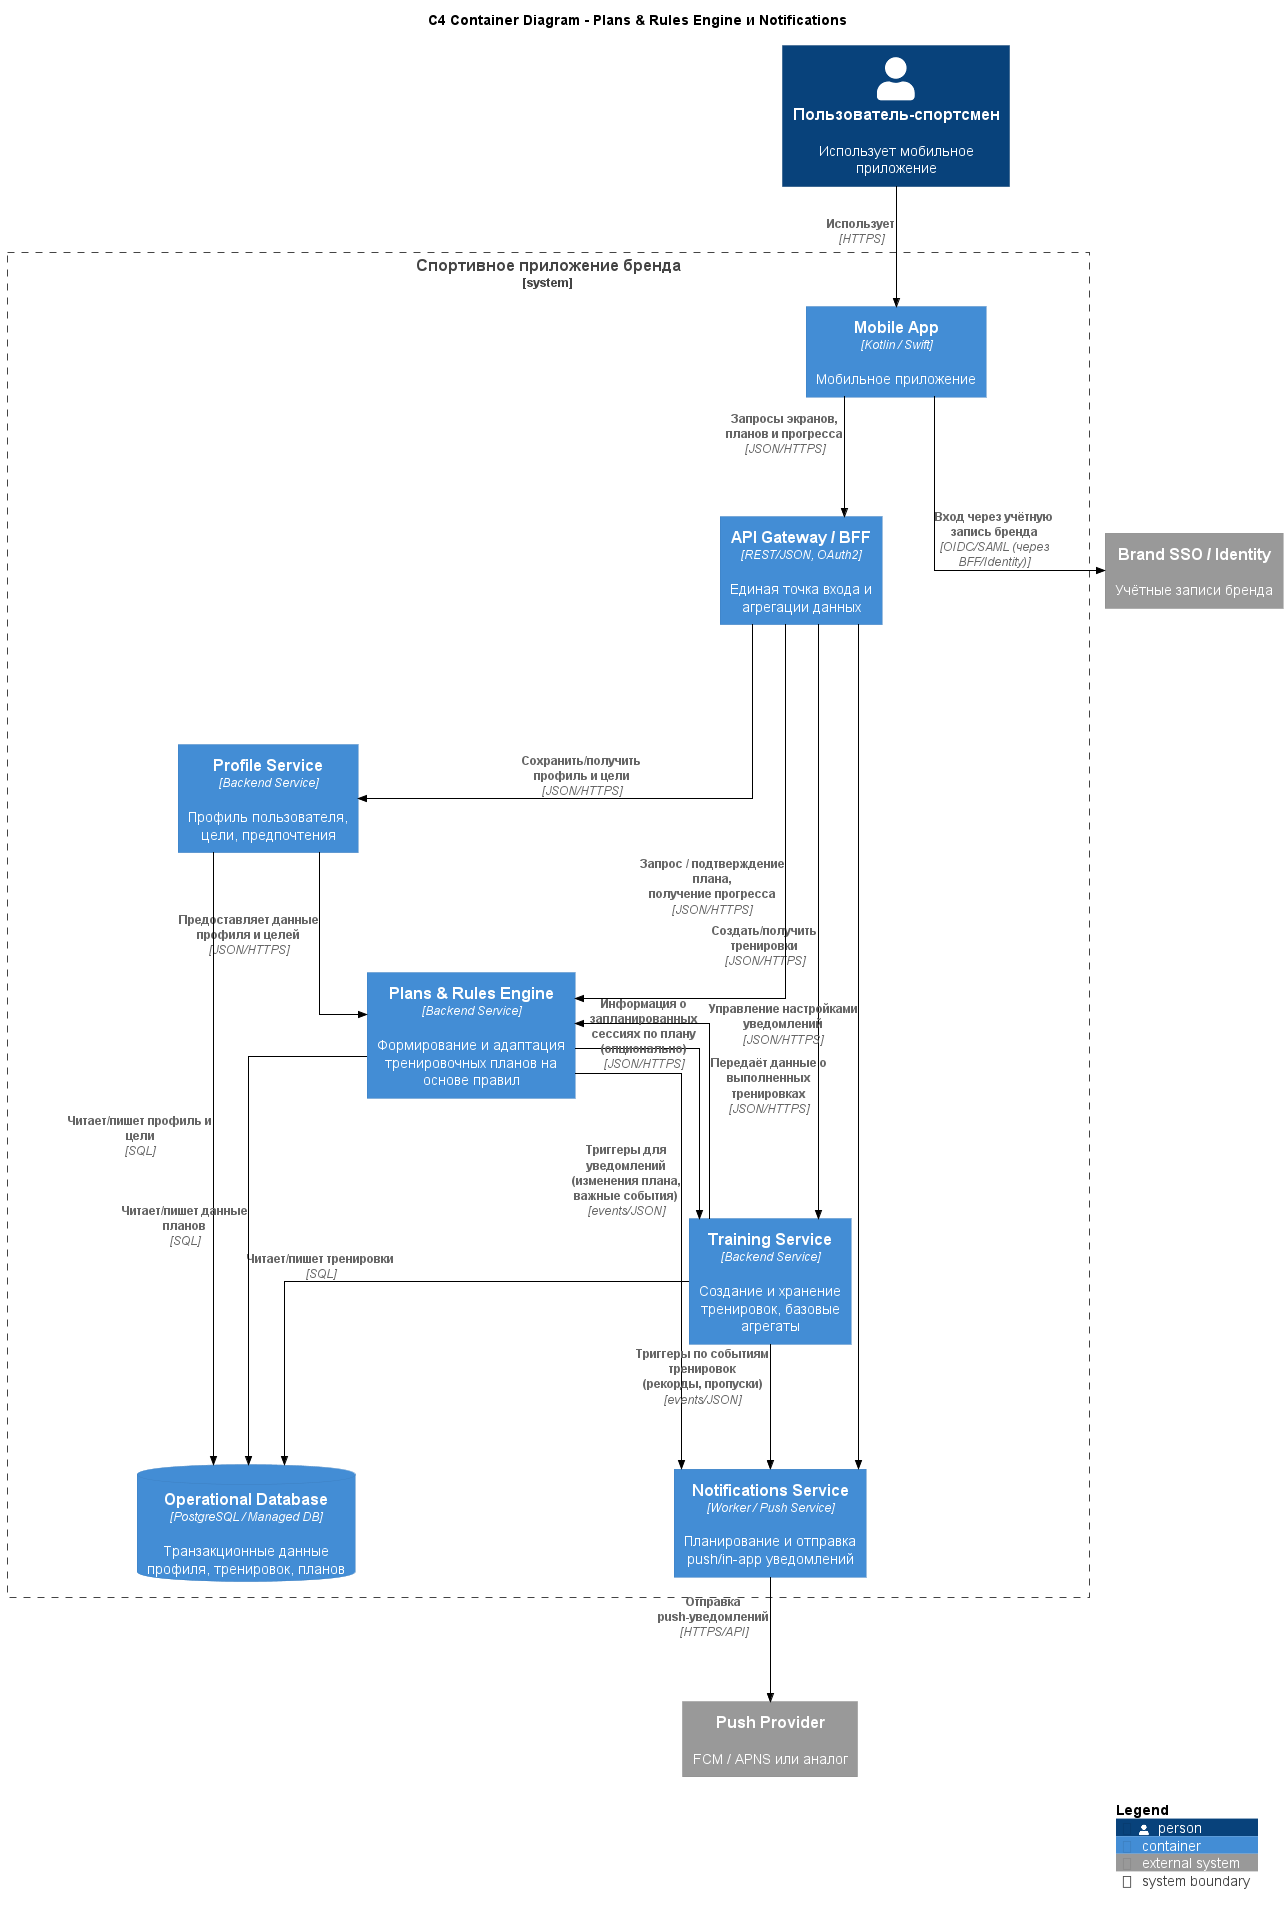

The diagram above was rendered by PlantUML. Its source (embedded in the PNG):
@startuml
!include docs/assets/schemas/C4_Container.puml

' Более прямые и разнесённые связи
skinparam nodesep 220
skinparam ranksep 120

' Ортогональная раскладка и более прямые линии
skinparam linetype ortho
skinparam ArrowColor Black
skinparam ArrowThickness 1
skinparam ArrowHeadSize 6

Title C4 Container Diagram - Plans & Rules Engine и Notifications

LAYOUT_TOP_DOWN()

Person(user, "Пользователь-спортсмен", "Использует мобильное приложение")

System_Boundary(app_system, "Спортивное приложение бренда") {

    Container(mobile_app, "Mobile App", "Kotlin / Swift", "Мобильное приложение")

    Container(bff, "API Gateway / BFF", "REST/JSON, OAuth2", "Единая точка входа и агрегации данных")

    Container(profile, "Profile Service", "Backend Service", "Профиль пользователя, цели, предпочтения")

    Container(training, "Training Service", "Backend Service", "Создание и хранение тренировок, базовые агрегаты")

    Container(plans, "Plans & Rules Engine", "Backend Service", "Формирование и адаптация тренировочных планов на основе правил")

    Container(notifications, "Notifications Service", "Worker / Push Service", "Планирование и отправка push/in-app уведомлений")

    ContainerDb(operational_db, "Operational Database", "PostgreSQL / Managed DB", "Транзакционные данные профиля, тренировок, планов")
}

System_Ext(push_provider, "Push Provider", "FCM / APNS или аналог")
System_Ext(brand_sso, "Brand SSO / Identity", "Учётные записи бренда")

' Пользователь и приложение
Rel(user, mobile_app, "Использует", "HTTPS")

' Mobile App ↔ BFF
Rel(mobile_app, bff, "Запросы экранов, планов и прогресса", "JSON/HTTPS")

' BFF ↔ Profile / Training / Plans / Notifications
Rel(bff, profile, "Сохранить/получить профиль и цели", "JSON/HTTPS")
Rel(bff, training, "Создать/получить тренировки", "JSON/HTTPS")
Rel(bff, plans, "Запрос / подтверждение плана,\nполучение прогресса", "JSON/HTTPS")
Rel(bff, notifications, "Управление настройками\nуведомлений", "JSON/HTTPS")

' Взаимодействие Plans & Rules Engine
Rel(profile, plans, "Предоставляет данные профиля и целей", "JSON/HTTPS")
Rel(training, plans, "Передаёт данные о выполненных\nтренировках", "JSON/HTTPS")
Rel(plans, training, "Информация о запланированных\nсессиях по плану (опционально)", "JSON/HTTPS")

' Plans & Rules Engine ↔ Notifications
Rel(plans, notifications, "Триггеры для уведомлений\n(изменения плана, важные события)", "events/JSON")
Rel(training, notifications, "Триггеры по событиям тренировок\n(рекорды, пропуски)", "events/JSON")

' Notifications ↔ Push Provider
Rel(notifications, push_provider, "Отправка push-уведомлений", "HTTPS/API")

' Хранилище
Rel(profile, operational_db, "Читает/пишет профиль и цели", "SQL")
Rel(training, operational_db, "Читает/пишет тренировки", "SQL")
Rel(plans, operational_db, "Читает/пишет данные планов", "SQL")

' SSO (фоном, для полноты картины)
Rel(mobile_app, brand_sso, "Вход через учётную запись бренда", "OIDC/SAML (через BFF/Identity)")

SHOW_LEGEND()
@enduml